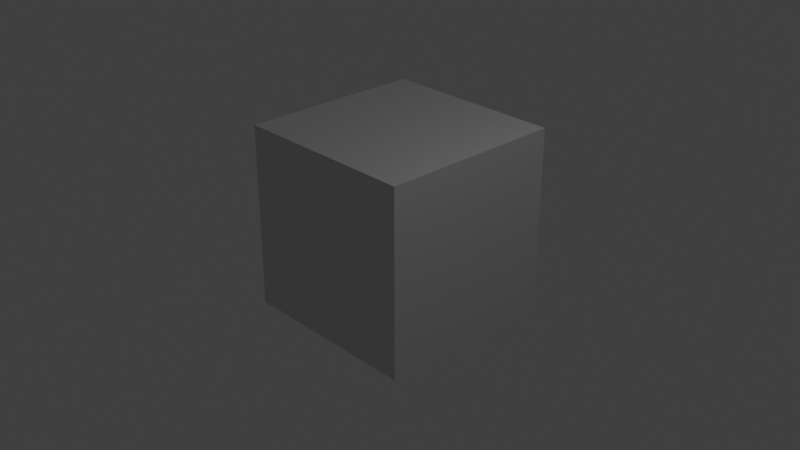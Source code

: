 # Source: untitled1.blend  (saved by Blender 3.0.42; exported with 4.5.12 LTS)
import bpy
from mathutils import Matrix  # noqa: F401  (used for matrix-valued properties, if any)

bpy.ops.wm.read_factory_settings(use_empty=True)
scene = bpy.context.scene
scene.name = 'Scene'

# ---- collections
col_collection = bpy.data.collections.new('Collection'); scene.collection.children.link(col_collection)

# ---- materials (node trees are filled in below, after node groups)
mat_material_001 = bpy.data.materials.new('Material.001')
mat_material_001.use_transparent_shadow = False
mat_material_001.preview_render_type = 'SHADERBALL'

# ---- material node trees
mat_material_001.use_nodes = True; mat_material_001.node_tree.nodes.clear()
_N = mat_material_001.node_tree.nodes; _L = mat_material_001.node_tree.links
n0 = _N.new('ShaderNodeBsdfPrincipled'); n0.name = 'Principled BSDF'; n0.location = (10, 300)
n0.distribution = 'GGX'
n0.subsurface_method = 'RANDOM_WALK_SKIN'
n0.inputs[1].default_value = 1.0
n0.inputs[3].default_value = 1.45
n0.inputs[27].default_value = (0.0, 0.0, 0.0, 1.0)
n0.inputs[28].default_value = 1.0
n1 = _N.new('ShaderNodeOutputMaterial'); n1.name = 'Material Output'; n1.location = (300, 300)
_L.new(n0.outputs[0], n1.inputs[0])
n1.is_active_output = True

# ---- world
world_world = bpy.data.worlds.new('World'); scene.world = world_world
world_world.use_nodes = True; world_world.node_tree.nodes.clear()
_N = world_world.node_tree.nodes; _L = world_world.node_tree.links
n0 = _N.new('ShaderNodeOutputWorld'); n0.name = 'World Output'; n0.location = (300, 300)
n1 = _N.new('ShaderNodeBackground'); n1.name = 'Background'; n1.location = (10, 300)
n1.inputs[0].default_value = (0.05088, 0.05088, 0.05088, 1.0)
_L.new(n1.outputs[0], n0.inputs[0])
n0.is_active_output = True
world_world.color = (0.05088, 0.05088, 0.05088)
world_world.use_sun_shadow = False
world_world.sun_shadow_jitter_overblur = 0.0

# ---- cameras
cam_camera = bpy.data.cameras.new('Camera')
cam_camera.clip_end = 100.0
cam_camera.ortho_scale = 7.314

# ---- lights
light_light = bpy.data.lights.new('Light', 'POINT')
light_light.transmission_factor = 0.0
light_light.energy = 1000.0
light_light.shadow_soft_size = 0.1
light_light.shadow_maximum_resolution = 0.006
light_light.use_absolute_resolution = True

# ---- meshes
me_cube = bpy.data.meshes.new('Cube')
me_cube.from_pydata([(1.0, 1.0, 1.0), (1.0, 1.0, -1.0), (1.0, -1.0, 1.0), (1.0, -1.0, -1.0), (-1.0, 1.0, 1.0), (-1.0, 1.0, -1.0), (-1.0, -1.0, 1.0), (-1.0, -1.0, -1.0)], [], [(0, 4, 6, 2), (3, 2, 6, 7), (7, 6, 4, 5), (5, 1, 3, 7), (1, 0, 2, 3), (5, 4, 0, 1)])
_uv = me_cube.uv_layers.new(name='UVMap')
_uv.uv.foreach_set('vector', [0.625, 0.5, 0.875, 0.5, 0.875, 0.75, 0.625, 0.75, 0.375, 0.75, 0.625, 0.75, 0.625, 1.0, 0.375, 1.0, 0.375, 0.0, 0.625, 0.0, 0.625, 0.25, 0.375, 0.25, 0.125, 0.5, 0.375, 0.5, 0.375, 0.75, 0.125, 0.75, 0.375, 0.5, 0.625, 0.5, 0.625, 0.75, 0.375, 0.75, 0.375, 0.25, 0.625, 0.25, 0.625, 0.5, 0.375, 0.5])
me_cube.materials.append(mat_material_001)
me_cube.materials.append(mat_material_001)
me_cube.use_remesh_preserve_volume = False
me_cube.use_remesh_preserve_attributes = False
me_cube.use_mirror_vertex_groups = False
me_cube.update()

# ---- objects
ob_cube = bpy.data.objects.new('Cube', me_cube)
ob_light = bpy.data.objects.new('Light', light_light)
ob_camera = bpy.data.objects.new('Camera', cam_camera)

# ---- transforms, parenting, visibility, modifiers, constraints
ob_cube.location = (0.0, 0.0, 0.0)
ob_cube.lock_rotations_4d = False
ob_cube.empty_display_type = 'ARROWS'
ob_cube.lineart.crease_threshold = 0.0
ob_light.location = (4.076, 1.005, 5.904)
ob_light.rotation_euler = (0.6503, 0.05522, 1.866)
ob_light.lock_rotations_4d = False
ob_light.empty_display_type = 'ARROWS'
ob_light.color = (0.0, 0.0, 0.0, 0.0)
ob_light.lineart.crease_threshold = 0.0
ob_camera.location = (7.359, -6.926, 4.958)
ob_camera.rotation_euler = (1.109, 0.0, 0.8149)
ob_camera.lock_rotations_4d = False
ob_camera.empty_display_type = 'ARROWS'
ob_camera.color = (0.0, 0.0, 0.0, 0.0)
ob_camera.display_type = 'WIRE'
ob_camera.lineart.crease_threshold = 0.0

# ---- collection membership
col_collection.objects.link(ob_cube)
col_collection.objects.link(ob_light)
col_collection.objects.link(ob_camera)

# ---- scene / render settings (as saved in the file)
scene.camera = ob_camera
scene.frame_start = 1; scene.frame_end = 250; scene.frame_set(1)
scene.render.engine = 'BLENDER_EEVEE_NEXT'
scene.cycles.sampling_pattern = 'TABULATED_SOBOL'
scene.cycles.use_light_tree = False
scene.view_settings.view_transform = 'Standard'
bpy.context.view_layer.update()
